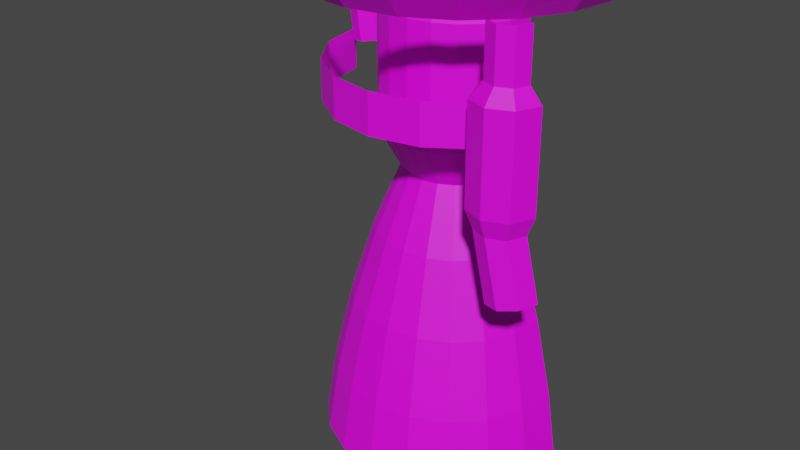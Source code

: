 # Source: model.blend  (saved by Blender 3.3.6; exported with 4.5.12 LTS)
import bpy
from mathutils import Matrix  # noqa: F401  (used for matrix-valued properties, if any)

bpy.ops.wm.read_factory_settings(use_empty=True)
scene = bpy.context.scene
scene.name = 'Scene'

# ---- images (referenced by path relative to the original .blend; pixels are not part of the script)
import os
ASSET_DIR = os.environ.get("B2B_ASSET_DIR", "")  # directory of the original .blend (textures are referenced by path, not embedded)
HERE = os.path.dirname(os.path.abspath(__file__))  # packed textures are extracted next to this script under _unpacked/

def load_image(name, relpath, width, height, colorspace="sRGB"):
    """Load a texture the original file referenced (path relative to the .blend, or extracted next to this script)."""
    p = next((c for c in (os.path.join(HERE, relpath), os.path.join(ASSET_DIR, relpath)) if relpath and os.path.exists(c)), "")
    if p:
        img = bpy.data.images.load(p, check_existing=True)
        img.name = name
    else:  # same state as the original file: an image datablock whose file is absent (Cycles renders it pink)
        img = bpy.data.images.new(name, width, height)
        img.source = "FILE"
        img.filepath = "//" + (relpath or name)
    img.colorspace_settings.name = colorspace
    return img
img_texture_png = load_image('texture.png', 'texture.png', 1024, 1024, 'sRGB')

# ---- materials (node trees are filled in below, after node groups)
mat_material_001 = bpy.data.materials.new('Material.001')
mat_material_001.use_transparent_shadow = False

# ---- material node trees
mat_material_001.use_nodes = True; mat_material_001.node_tree.nodes.clear()
_N = mat_material_001.node_tree.nodes; _L = mat_material_001.node_tree.links
n0 = _N.new('ShaderNodeBsdfPrincipled'); n0.name = 'Principled BSDF'; n0.location = (10, 300)
n0.distribution = 'GGX'
n0.subsurface_method = 'RANDOM_WALK_SKIN'
n0.inputs[3].default_value = 1.45
n0.inputs[27].default_value = (0.0, 0.0, 0.0, 1.0)
n0.inputs[28].default_value = 1.0
n1 = _N.new('ShaderNodeOutputMaterial'); n1.name = 'Material Output'; n1.location = (300, 300)
n2 = _N.new('ShaderNodeTexImage'); n2.name = 'Image Texture'; n2.location = (-280, 270)
n2.image = img_texture_png
_L.new(n0.outputs[0], n1.inputs[0])
_L.new(n2.outputs[0], n0.inputs[0])
n1.is_active_output = True

# ---- world
world_world = bpy.data.worlds.new('World'); scene.world = world_world
world_world.use_nodes = True; world_world.node_tree.nodes.clear()
_N = world_world.node_tree.nodes; _L = world_world.node_tree.links
n0 = _N.new('ShaderNodeOutputWorld'); n0.name = 'World Output'; n0.location = (300, 300)
n1 = _N.new('ShaderNodeBackground'); n1.name = 'Background'; n1.location = (10, 300)
n1.inputs[0].default_value = (0.05088, 0.05088, 0.05088, 1.0)
_L.new(n1.outputs[0], n0.inputs[0])
n0.is_active_output = True
world_world.color = (0.05088, 0.05088, 0.05088)
world_world.use_sun_shadow = False
world_world.sun_shadow_jitter_overblur = 0.0

# ---- meshes
me_cylinder_006 = bpy.data.meshes.new('Cylinder.006')
me_cylinder_006.from_pydata([(0.5314, -0.5314, -0.8962), (0.5314, -0.5314, -0.6518), (0.2876, -0.6943, -0.8962), (0.2876, -0.6943, -0.6518), (0.0, -0.7515, -0.8962), (0.0, -0.7515, -0.6518), (-0.2876, -0.6943, -0.8962), (-0.2876, -0.6943, -0.6518), (-0.5314, -0.5314, -0.8962), (-0.5314, -0.5314, -0.6518), (-0.6943, -0.2876, -0.8962), (-0.6943, -0.2876, -0.6518), (-0.7515, 0.0, -0.8962), (-0.7515, 0.0, -0.6518), (1.0, 0.0, -0.07377), (1.0, 0.0, 0.0), (0.9511, -0.309, -0.07377), (0.9511, -0.309, 0.0), (0.809, -0.5878, -0.07377), (0.809, -0.5878, 0.0), (0.5878, -0.809, -0.07377), (0.5878, -0.809, 0.0), (0.309, -0.9511, -0.07377), (0.309, -0.9511, 0.0), (0.0, -1.0, -0.07377), (0.0, -1.0, 0.0), (-0.309, -0.9511, -0.07377), (-0.309, -0.9511, 0.0), (-0.5878, -0.809, -0.07377), (-0.5878, -0.809, 0.0), (-0.809, -0.5878, -0.07377), (-0.809, -0.5878, 0.0), (-0.9511, -0.309, -0.07377), (-0.9511, -0.309, 0.0), (-1.0, 0.0, -0.07377), (-1.0, 0.0, 0.0), (0.2978, -5.8e-10, -0.1971), (0.2832, -0.09202, -0.1971), (0.2409, -0.175, -0.1971), (0.175, -0.2409, -0.1971), (0.09202, -0.2832, -0.1971), (-4.075e-10, -0.2978, -0.1971), (-0.09202, -0.2832, -0.1971), (-0.175, -0.2409, -0.1971), (-0.2409, -0.175, -0.1971), (-0.2832, -0.09202, -0.1971), (-0.2978, -5.8e-10, -0.1971), (0.9027, -5.8e-10, -0.1971), (0.8585, -0.2789, -0.1971), (0.7303, -0.5306, -0.1971), (0.5306, -0.7303, -0.1971), (0.2789, -0.8585, -0.1971), (-4.075e-10, -0.9027, -0.1971), (-0.2789, -0.8585, -0.1971), (-0.5306, -0.7303, -0.1971), (-0.7303, -0.5306, -0.1971), (-0.8585, -0.2789, -0.1971), (-0.9027, -5.8e-10, -0.1971), (0.4457, 1.353e-09, -0.354), (0.4239, -0.1377, -0.354), (0.3606, -0.262, -0.354), (0.262, -0.3606, -0.354), (0.1377, -0.4239, -0.354), (-1.148e-08, -0.4457, -0.354), (-0.1377, -0.4239, -0.354), (-0.262, -0.3606, -0.354), (-0.3606, -0.262, -0.354), (-0.4239, -0.1377, -0.354), (-0.4457, 1.353e-09, -0.354), (0.4457, 1.353e-09, -1.055), (0.4239, -0.1377, -1.055), (0.3606, -0.262, -1.055), (0.262, -0.3606, -1.055), (0.1377, -0.4239, -1.055), (-5.825e-08, -0.4457, -1.055), (-0.1377, -0.4239, -1.055), (-0.262, -0.3606, -1.055), (-0.3606, -0.262, -1.055), (-0.4239, -0.1377, -1.055), (-0.4457, 1.353e-09, -1.055), (0.3122, 1.394e-09, -1.295), (0.2969, -0.09646, -1.295), (0.2525, -0.1835, -1.295), (0.1835, -0.2525, -1.295), (0.09646, -0.2969, -1.295), (-6.102e-08, -0.3122, -1.295), (-0.09646, -0.2969, -1.295), (-0.1835, -0.2525, -1.295), (-0.2525, -0.1835, -1.295), (-0.2969, -0.09646, -1.295), (-0.3122, 1.394e-09, -1.295), (0.4729, 6.714e-09, -1.678), (0.4497, -0.1461, -1.678), (0.3825, -0.2779, -1.678), (0.2779, -0.3825, -1.678), (0.1461, -0.4497, -1.678), (-5.25e-08, -0.4729, -1.678), (-0.1461, -0.4497, -1.678), (-0.2779, -0.3825, -1.678), (-0.3825, -0.2779, -1.678), (-0.4497, -0.1461, -1.678), (-0.4729, 6.714e-09, -1.678), (0.6092, 4.785e-09, -2.119), (0.5794, -0.1883, -2.119), (0.4929, -0.3581, -2.119), (0.3581, -0.4929, -2.119), (0.1883, -0.5794, -2.119), (-4.646e-08, -0.6092, -2.119), (-0.1883, -0.5794, -2.119), (-0.3581, -0.4929, -2.119), (-0.4929, -0.3581, -2.119), (-0.5794, -0.1883, -2.119), (-0.6092, 4.785e-09, -2.119), (0.7175, 5.105e-09, -2.583), (0.6824, -0.2217, -2.583), (0.5804, -0.4217, -2.583), (0.4217, -0.5804, -2.583), (0.2217, -0.6824, -2.583), (-3.296e-09, -0.7175, -2.583), (-0.2217, -0.6824, -2.583), (-0.4217, -0.5804, -2.583), (-0.5804, -0.4217, -2.583), (-0.6824, -0.2217, -2.583), (-0.7175, 5.105e-09, -2.583), (0.7822, 6.104e-09, -2.999), (0.7439, -0.2417, -2.999), (0.6328, -0.4598, -2.999), (0.4598, -0.6328, -2.999), (0.2417, -0.7439, -2.999), (-2.004e-08, -0.7822, -2.999), (-0.2417, -0.7439, -2.999), (-0.4598, -0.6328, -2.999), (-0.6328, -0.4598, -2.999), (-0.7439, -0.2417, -2.999), (-0.7822, 6.104e-09, -2.999), (0.8933, -0.5466, -1.153), (0.8933, -0.5466, -0.5749), (0.8368, -0.6831, -1.153), (0.8368, -0.6831, -0.5749), (0.7003, -0.7396, -1.153), (0.7003, -0.7396, -0.5749), (0.5638, -0.6831, -1.153), (0.5638, -0.6831, -0.5749), (0.5073, -0.5466, -1.153), (0.5073, -0.5466, -0.5749), (0.8213, -0.5466, -0.49), (0.7859, -0.6322, -0.49), (0.7003, -0.6676, -0.49), (0.6148, -0.6322, -0.49), (0.5793, -0.5466, -0.49), (0.8213, -0.5466, -0.1932), (0.7859, -0.6322, -0.1932), (0.7003, -0.6676, -0.1932), (0.6148, -0.6322, -0.1932), (0.5793, -0.5466, -0.1932), (0.85, -0.5466, -1.264), (0.8061, -0.6524, -1.264), (0.7003, -0.6963, -1.264), (0.5945, -0.6524, -1.264), (0.5507, -0.5466, -1.264), (0.9366, -0.5466, -1.62), (0.8936, -0.6524, -1.628), (0.7897, -0.6963, -1.648), (0.6857, -0.6524, -1.668), (0.6427, -0.5466, -1.676), (-0.4783, -1.3e-07, -0.656), (-0.5534, -1.637e-07, -0.1579), (-0.514, -0.08729, -0.6614), (-0.5891, -0.08729, -0.1633), (-0.6003, -0.1235, -0.6745), (-0.6754, -0.1235, -0.1764), (-0.6867, -0.08729, -0.6875), (-0.7618, -0.08729, -0.1895), (-0.7224, -1.25e-07, -0.693), (-0.7975, -1.588e-07, -0.1949)], [], [(0, 1, 3, 2), (2, 3, 5, 4), (4, 5, 7, 6), (6, 7, 9, 8), (8, 9, 11, 10), (10, 11, 13, 12), (14, 15, 17, 16), (16, 17, 19, 18), (18, 19, 21, 20), (20, 21, 23, 22), (22, 23, 25, 24), (24, 25, 27, 26), (26, 27, 29, 28), (28, 29, 31, 30), (30, 31, 33, 32), (32, 33, 35, 34), (20, 22, 51, 50), (41, 42, 64, 63), (30, 32, 56, 55), (16, 18, 49, 48), (26, 28, 54, 53), (22, 24, 52, 51), (32, 34, 57, 56), (18, 20, 50, 49), (28, 30, 55, 54), (14, 16, 48, 47), (24, 26, 53, 52), (60, 61, 72, 71), (42, 43, 65, 64), (43, 44, 66, 65), (36, 37, 59, 58), (44, 45, 67, 66), (37, 38, 60, 59), (45, 46, 68, 67), (38, 39, 61, 60), (39, 40, 62, 61), (40, 41, 63, 62), (61, 62, 73, 72), (62, 63, 74, 73), (63, 64, 75, 74), (64, 65, 76, 75), (65, 66, 77, 76), (58, 59, 70, 69), (66, 67, 78, 77), (59, 60, 71, 70), (67, 68, 79, 78), (76, 77, 88, 87), (69, 70, 81, 80), (77, 78, 89, 88), (70, 71, 82, 81), (78, 79, 90, 89), (71, 72, 83, 82), (72, 73, 84, 83), (73, 74, 85, 84), (74, 75, 86, 85), (75, 76, 87, 86), (99, 100, 111, 110), (84, 85, 96, 95), (85, 86, 97, 96), (86, 87, 98, 97), (87, 88, 99, 98), (80, 81, 92, 91), (88, 89, 100, 99), (81, 82, 93, 92), (89, 90, 101, 100), (82, 83, 94, 93), (83, 84, 95, 94), (107, 108, 119, 118), (92, 93, 104, 103), (100, 101, 112, 111), (93, 94, 105, 104), (94, 95, 106, 105), (95, 96, 107, 106), (96, 97, 108, 107), (97, 98, 109, 108), (98, 99, 110, 109), (91, 92, 103, 102), (115, 116, 127, 126), (108, 109, 120, 119), (109, 110, 121, 120), (102, 103, 114, 113), (110, 111, 122, 121), (103, 104, 115, 114), (111, 112, 123, 122), (104, 105, 116, 115), (105, 106, 117, 116), (106, 107, 118, 117), (116, 117, 128, 127), (117, 118, 129, 128), (118, 119, 130, 129), (119, 120, 131, 130), (120, 121, 132, 131), (113, 114, 125, 124), (121, 122, 133, 132), (114, 115, 126, 125), (122, 123, 134, 133), (135, 136, 138, 137), (137, 138, 140, 139), (139, 140, 142, 141), (141, 142, 144, 143), (135, 137, 156, 155), (149, 148, 153, 154), (142, 140, 147, 148), (138, 136, 145, 146), (144, 142, 148, 149), (140, 138, 146, 147), (147, 146, 151, 152), (148, 147, 152, 153), (146, 145, 150, 151), (141, 143, 159, 158), (137, 139, 157, 156), (139, 141, 158, 157), (157, 158, 163, 162), (155, 156, 161, 160), (158, 159, 164, 163), (156, 157, 162, 161), (165, 166, 168, 167), (167, 168, 170, 169), (169, 170, 172, 171), (171, 172, 174, 173)])
_uv = me_cylinder_006.uv_layers.new(name='UVMap')
_uv.uv.foreach_set('vector', [0.2983, 0.7615, 0.218, 0.7615, 0.218, 0.6412, 0.2983, 0.6412, 0.2983, 0.6412, 0.218, 0.6412, 0.218, 0.4994, 0.2983, 0.4994, 0.2983, 0.4994, 0.218, 0.4994, 0.218, 0.3575, 0.2983, 0.3575, 0.2983, 0.3575, 0.218, 0.3575, 0.218, 0.2373, 0.2983, 0.2373, 0.2983, 0.2373, 0.218, 0.2373, 0.218, 0.1569, 0.2983, 0.1569, 0.2983, 0.1569, 0.218, 0.1569, 0.218, 0.1287, 0.2983, 0.1287, 0.02483, 0.9943, 0.0005339, 0.9943, 0.0005337, 0.9701, 0.02483, 0.9701, 0.02483, 0.9701, 0.0005337, 0.9701, 0.0005337, 0.8999, 0.02483, 0.8999, 0.02483, 0.8999, 0.0005337, 0.8999, 0.0005337, 0.7906, 0.02483, 0.7906, 0.02483, 0.7906, 0.0005337, 0.7906, 0.0005337, 0.6528, 0.02483, 0.6528, 0.02483, 0.6528, 0.0005337, 0.6528, 0.0005337, 0.5001, 0.02483, 0.5001, 0.02483, 0.5001, 0.0005337, 0.5001, 0.0005337, 0.3474, 0.02483, 0.3474, 0.02483, 0.3474, 0.0005337, 0.3474, 0.0005337, 0.2096, 0.02483, 0.2096, 0.02483, 0.2096, 0.0005337, 0.2096, 0.0005337, 0.1003, 0.02483, 0.1003, 0.02483, 0.1003, 0.0005337, 0.1003, 0.0005337, 0.03011, 0.02483, 0.03011, 0.02483, 0.03011, 0.0005337, 0.03011, 0.0005337, 0.005923, 0.02483, 0.005923, 0.02483, 0.7906, 0.02483, 0.6528, 0.06545, 0.638, 0.06545, 0.7624, 0.06584, 0.5001, 0.06584, 0.4549, 0.1181, 0.4325, 0.1181, 0.5001, 0.02483, 0.1003, 0.02483, 0.03011, 0.06545, 0.07584, 0.06545, 0.1392, 0.02483, 0.9701, 0.02483, 0.8999, 0.06545, 0.861, 0.06545, 0.9244, 0.02483, 0.3474, 0.02483, 0.2096, 0.06545, 0.2379, 0.06545, 0.3623, 0.02483, 0.6528, 0.02483, 0.5001, 0.06545, 0.5001, 0.06545, 0.638, 0.02483, 0.03011, 0.02483, 0.005923, 0.06545, 0.05401, 0.06545, 0.07584, 0.02483, 0.8999, 0.02483, 0.7906, 0.06545, 0.7624, 0.06545, 0.861, 0.02483, 0.2096, 0.02483, 0.1003, 0.06545, 0.1392, 0.06545, 0.2379, 0.02483, 0.9943, 0.02483, 0.9701, 0.06545, 0.9244, 0.06545, 0.9462, 0.02483, 0.5001, 0.02483, 0.3474, 0.06545, 0.3623, 0.06545, 0.5001, 0.1181, 0.6773, 0.1181, 0.6288, 0.3517, 0.6288, 0.3517, 0.6773, 0.06584, 0.4549, 0.06584, 0.4141, 0.1181, 0.3714, 0.1181, 0.4325, 0.06584, 0.4141, 0.06584, 0.3818, 0.1181, 0.323, 0.1181, 0.3714, 0.06584, 0.6464, 0.06584, 0.6393, 0.1181, 0.7084, 0.1181, 0.7191, 0.06584, 0.3818, 0.06584, 0.361, 0.1181, 0.2919, 0.1181, 0.323, 0.06584, 0.6393, 0.06584, 0.6185, 0.1181, 0.6773, 0.1181, 0.7084, 0.06584, 0.361, 0.06584, 0.3538, 0.1181, 0.2811, 0.1181, 0.2919, 0.06584, 0.6185, 0.06584, 0.5861, 0.1181, 0.6288, 0.1181, 0.6773, 0.06584, 0.5861, 0.06584, 0.5453, 0.1181, 0.5678, 0.1181, 0.6288, 0.06584, 0.5453, 0.06584, 0.5001, 0.1181, 0.5001, 0.1181, 0.5678, 0.1181, 0.6288, 0.1181, 0.5678, 0.3517, 0.5678, 0.3517, 0.6288, 0.1181, 0.5678, 0.1181, 0.5001, 0.3517, 0.5001, 0.3517, 0.5678, 0.1181, 0.5001, 0.1181, 0.4325, 0.3517, 0.4325, 0.3517, 0.5001, 0.1181, 0.4325, 0.1181, 0.3714, 0.3517, 0.3714, 0.3517, 0.4325, 0.1181, 0.3714, 0.1181, 0.323, 0.3517, 0.323, 0.3517, 0.3714, 0.1181, 0.7191, 0.1181, 0.7084, 0.3517, 0.7084, 0.3517, 0.7191, 0.1181, 0.323, 0.1181, 0.2919, 0.3517, 0.2919, 0.3517, 0.323, 0.1181, 0.7084, 0.1181, 0.6773, 0.3517, 0.6773, 0.3517, 0.7084, 0.1181, 0.2919, 0.1181, 0.2811, 0.3517, 0.2811, 0.3517, 0.2919, 0.3517, 0.3714, 0.3517, 0.323, 0.4319, 0.3761, 0.4319, 0.41, 0.3517, 0.7191, 0.3517, 0.7084, 0.4319, 0.646, 0.4319, 0.6535, 0.3517, 0.323, 0.3517, 0.2919, 0.4319, 0.3543, 0.4319, 0.3761, 0.3517, 0.7084, 0.3517, 0.6773, 0.4319, 0.6242, 0.4319, 0.646, 0.3517, 0.2919, 0.3517, 0.2811, 0.4319, 0.3468, 0.4319, 0.3543, 0.3517, 0.6773, 0.3517, 0.6288, 0.4319, 0.5903, 0.4319, 0.6242, 0.3517, 0.6288, 0.3517, 0.5678, 0.4319, 0.5475, 0.4319, 0.5903, 0.3517, 0.5678, 0.3517, 0.5001, 0.4319, 0.5001, 0.4319, 0.5475, 0.3517, 0.5001, 0.3517, 0.4325, 0.4319, 0.4527, 0.4319, 0.5001, 0.3517, 0.4325, 0.3517, 0.3714, 0.4319, 0.41, 0.4319, 0.4527, 0.5596, 0.3116, 0.5596, 0.2785, 0.7067, 0.2146, 0.7067, 0.2573, 0.4319, 0.5469, 0.4319, 0.5001, 0.5596, 0.5001, 0.5596, 0.5721, 0.4319, 0.5001, 0.4319, 0.4534, 0.5596, 0.4281, 0.5596, 0.5001, 0.4319, 0.4534, 0.4319, 0.4112, 0.5596, 0.3632, 0.5596, 0.4281, 0.4319, 0.4112, 0.4319, 0.3777, 0.5596, 0.3116, 0.5596, 0.3632, 0.4319, 0.6514, 0.4319, 0.644, 0.5596, 0.7217, 0.5596, 0.7331, 0.4319, 0.3777, 0.4319, 0.3563, 0.5596, 0.2785, 0.5596, 0.3116, 0.4319, 0.644, 0.4319, 0.6225, 0.5596, 0.6886, 0.5596, 0.7217, 0.4319, 0.3563, 0.4319, 0.3489, 0.5596, 0.2671, 0.5596, 0.2785, 0.4319, 0.6225, 0.4319, 0.589, 0.5596, 0.6371, 0.5596, 0.6886, 0.4319, 0.589, 0.4319, 0.5469, 0.5596, 0.5721, 0.5596, 0.6371, 0.7067, 0.5001, 0.7067, 0.4074, 0.8612, 0.3909, 0.8612, 0.5001, 0.5596, 0.7217, 0.5596, 0.6886, 0.7067, 0.743, 0.7067, 0.7856, 0.5596, 0.2785, 0.5596, 0.2671, 0.7067, 0.1999, 0.7067, 0.2146, 0.5596, 0.6886, 0.5596, 0.6371, 0.7067, 0.6766, 0.7067, 0.743, 0.5596, 0.6371, 0.5596, 0.5721, 0.7067, 0.5929, 0.7067, 0.6766, 0.5596, 0.5721, 0.5596, 0.5001, 0.7067, 0.5001, 0.7067, 0.5929, 0.5596, 0.5001, 0.5596, 0.4281, 0.7067, 0.4074, 0.7067, 0.5001, 0.5596, 0.4281, 0.5596, 0.3632, 0.7067, 0.3237, 0.7067, 0.4074, 0.5596, 0.3632, 0.5596, 0.3116, 0.7067, 0.2573, 0.7067, 0.3237, 0.5596, 0.7331, 0.5596, 0.7217, 0.7067, 0.7856, 0.7067, 0.8003, 0.8612, 0.7862, 0.8612, 0.7079, 0.9999, 0.7267, 0.9999, 0.812, 0.7067, 0.4074, 0.7067, 0.3237, 0.8612, 0.2923, 0.8612, 0.3909, 0.7067, 0.3237, 0.7067, 0.2573, 0.8612, 0.2141, 0.8612, 0.2923, 0.7067, 0.8003, 0.7067, 0.7856, 0.8612, 0.8364, 0.8612, 0.8537, 0.7067, 0.2573, 0.7067, 0.2146, 0.8612, 0.1639, 0.8612, 0.2141, 0.7067, 0.7856, 0.7067, 0.743, 0.8612, 0.7862, 0.8612, 0.8364, 0.7067, 0.2146, 0.7067, 0.1999, 0.8612, 0.1466, 0.8612, 0.1639, 0.7067, 0.743, 0.7067, 0.6766, 0.8612, 0.7079, 0.8612, 0.7862, 0.7067, 0.6766, 0.7067, 0.5929, 0.8612, 0.6094, 0.8612, 0.7079, 0.7067, 0.5929, 0.7067, 0.5001, 0.8612, 0.5001, 0.8612, 0.6094, 0.8612, 0.7079, 0.8612, 0.6094, 0.9999, 0.6192, 0.9999, 0.7267, 0.8612, 0.6094, 0.8612, 0.5001, 0.9999, 0.5001, 0.9999, 0.6192, 0.8612, 0.5001, 0.8612, 0.3909, 0.9999, 0.381, 0.9999, 0.5001, 0.8612, 0.3909, 0.8612, 0.2923, 0.9999, 0.2736, 0.9999, 0.381, 0.8612, 0.2923, 0.8612, 0.2141, 0.9999, 0.1883, 0.9999, 0.2736, 0.8612, 0.8537, 0.8612, 0.8364, 0.9999, 0.8667, 0.9999, 0.8856, 0.8612, 0.2141, 0.8612, 0.1639, 0.9999, 0.1335, 0.9999, 0.1883, 0.8612, 0.8364, 0.8612, 0.7862, 0.9999, 0.812, 0.9999, 0.8667, 0.8612, 0.1639, 0.8612, 0.1466, 0.9999, 0.1147, 0.9999, 0.1335, 0.3846, 0.9438, 0.1918, 0.9438, 0.1918, 0.9165, 0.3846, 0.9165, 0.3846, 0.9165, 0.1918, 0.9165, 0.1918, 0.8507, 0.3846, 0.8507, 0.3846, 0.8507, 0.1918, 0.8507, 0.1918, 0.7849, 0.3846, 0.7849, 0.3846, 0.7849, 0.1918, 0.7849, 0.1918, 0.7576, 0.3846, 0.7576, 0.3846, 0.9438, 0.3846, 0.9165, 0.4216, 0.9017, 0.4216, 0.9229, 0.1635, 0.7923, 0.1635, 0.8094, 0.06455, 0.8094, 0.06455, 0.7923, 0.1918, 0.7849, 0.1918, 0.8507, 0.1635, 0.8507, 0.1635, 0.8094, 0.1918, 0.9165, 0.1918, 0.9438, 0.1635, 0.9091, 0.1635, 0.892, 0.1918, 0.7576, 0.1918, 0.7849, 0.1635, 0.8094, 0.1635, 0.7923, 0.1918, 0.8507, 0.1918, 0.9165, 0.1635, 0.892, 0.1635, 0.8507, 0.1635, 0.8507, 0.1635, 0.892, 0.06455, 0.892, 0.06455, 0.8507, 0.1635, 0.8094, 0.1635, 0.8507, 0.06455, 0.8507, 0.06455, 0.8094, 0.1635, 0.892, 0.1635, 0.9091, 0.06455, 0.9091, 0.06455, 0.892, 0.3846, 0.7849, 0.3846, 0.7576, 0.4216, 0.7785, 0.4216, 0.7997, 0.3846, 0.9165, 0.3846, 0.8507, 0.4216, 0.8507, 0.4216, 0.9017, 0.3846, 0.8507, 0.3846, 0.7849, 0.4216, 0.7997, 0.4216, 0.8507, 0.4216, 0.8507, 0.4216, 0.7997, 0.5562, 0.8437, 0.5496, 0.8938, 0.4216, 0.9229, 0.4216, 0.9017, 0.543, 0.9439, 0.5402, 0.9647, 0.4216, 0.7997, 0.4216, 0.7785, 0.559, 0.8229, 0.5562, 0.8437, 0.4216, 0.9017, 0.4216, 0.8507, 0.5496, 0.8938, 0.543, 0.9439, 0.2188, 0.258, 0.05279, 0.2218, 0.05459, 0.2046, 0.2206, 0.2408, 0.2206, 0.2408, 0.05459, 0.2046, 0.05894, 0.1631, 0.225, 0.1992, 0.225, 0.1992, 0.05894, 0.1631, 0.0633, 0.1215, 0.2293, 0.1577, 0.2293, 0.1577, 0.0633, 0.1215, 0.0651, 0.1043, 0.2311, 0.1405])
me_cylinder_006.materials.append(mat_material_001)
me_cylinder_006.update()

# ---- objects
ob_empty = bpy.data.objects.new('Empty', img_texture_png)
ob_cylinder_002 = bpy.data.objects.new('Cylinder.002', me_cylinder_006)

# ---- transforms, parenting, visibility, modifiers, constraints
ob_empty.location = (0.0, 0.0, 0.0)
ob_empty.rotation_euler = (1.571, 1.571, 0.0)
ob_empty.empty_display_type = 'IMAGE'
ob_empty.empty_display_size = 3.0
ob_cylinder_002.location = (0.0, 0.0, 0.0)

# ---- collection membership
scene.collection.objects.link(ob_empty)
scene.collection.objects.link(ob_cylinder_002)

# ---- scene / render settings (as saved in the file)
scene.frame_start = 1; scene.frame_end = 250; scene.frame_set(46)
scene.render.engine = 'BLENDER_EEVEE_NEXT'
scene.cycles.sampling_pattern = 'TABULATED_SOBOL'
scene.cycles.use_light_tree = False
scene.view_settings.view_transform = 'Filmic'
bpy.context.view_layer.update()

# ---- added for rendering (the .blend has no active camera and no usable light): camera, sun
cam_auto = bpy.data.cameras.new('AutoCamera')
cam_auto.lens = 50.0
cam_auto.sensor_width = 36.0
cam_auto.clip_end = 1000.0
ob_auto_camera = bpy.data.objects.new('AutoCamera', cam_auto)
scene.collection.objects.link(ob_auto_camera)
ob_auto_camera.location = (3.46107, -4.65329, 1.2694)
ob_auto_camera.rotation_euler = (1.09748, -7.21219e-08, 0.694738)
scene.camera = ob_auto_camera
light_auto_sun = bpy.data.lights.new('AutoSun', 'SUN')
light_auto_sun.energy = 3.0
light_auto_sun.angle = 0.0523599
ob_auto_sun = bpy.data.objects.new('AutoSun', light_auto_sun)
scene.collection.objects.link(ob_auto_sun)
ob_auto_sun.rotation_euler = (0.872665, 0.174533, 0.523599)
bpy.context.view_layer.update()
